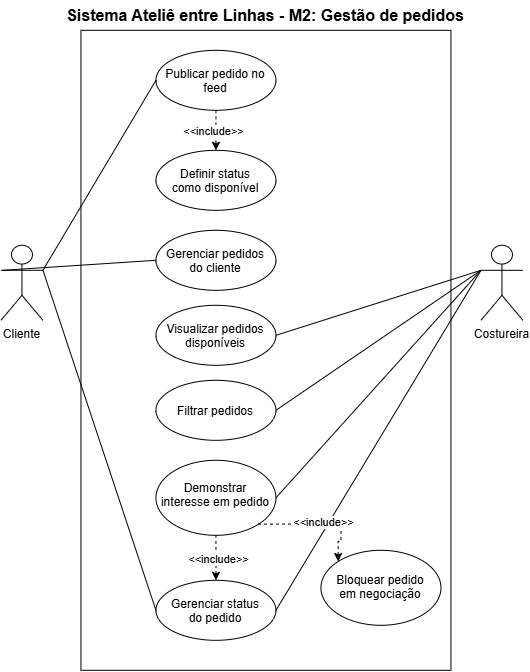

The diagram above was exported from draw.io. Its source (the exported page's mxGraphModel, read from the mxfile embedded in the PNG):
<mxGraphModel dx="1323" dy="675" grid="1" gridSize="10" guides="1" tooltips="1" connect="1" arrows="1" fold="1" page="1" pageScale="1" pageWidth="827" pageHeight="1169" math="0" shadow="0">
  <root>
    <mxCell id="0" />
    <mxCell id="1" parent="0" />
    <mxCell id="6kinNfhRWJ4Y0HJkgyEd-1" parent="1" style="rounded=0;whiteSpace=wrap;html=1;" value="" vertex="1">
      <mxGeometry height="640" width="370" x="530" y="270" as="geometry" />
    </mxCell>
    <mxCell id="6kinNfhRWJ4Y0HJkgyEd-2" parent="1" style="text;html=1;whiteSpace=wrap;strokeColor=none;fillColor=none;align=center;verticalAlign=middle;rounded=0;" value="&lt;b&gt;&lt;font style=&quot;font-size: 16px;&quot;&gt;Sistema Ateliê entre Linhas - M2: Gestão de pedidos&lt;/font&gt;&lt;/b&gt;" vertex="1">
      <mxGeometry height="30" width="478" x="476" y="240" as="geometry" />
    </mxCell>
    <mxCell id="6kinNfhRWJ4Y0HJkgyEd-3" parent="1" style="shape=umlActor;verticalLabelPosition=bottom;verticalAlign=top;html=1;outlineConnect=0;" value="Cliente" vertex="1">
      <mxGeometry height="75" width="42" x="450" y="485" as="geometry" />
    </mxCell>
    <mxCell id="6kinNfhRWJ4Y0HJkgyEd-4" parent="1" style="shape=umlActor;verticalLabelPosition=bottom;verticalAlign=top;html=1;outlineConnect=0;" value="Costureira" vertex="1">
      <mxGeometry height="75" width="42" x="930" y="485" as="geometry" />
    </mxCell>
    <mxCell id="6kinNfhRWJ4Y0HJkgyEd-22" edge="1" parent="1" source="6kinNfhRWJ4Y0HJkgyEd-5" style="edgeStyle=orthogonalEdgeStyle;rounded=0;orthogonalLoop=1;jettySize=auto;html=1;exitX=0.5;exitY=1;exitDx=0;exitDy=0;endArrow=classic;endFill=1;dashed=1;" target="6kinNfhRWJ4Y0HJkgyEd-17">
      <mxGeometry relative="1" as="geometry" />
    </mxCell>
    <mxCell id="6kinNfhRWJ4Y0HJkgyEd-23" connectable="0" parent="6kinNfhRWJ4Y0HJkgyEd-22" style="edgeLabel;html=1;align=center;verticalAlign=middle;resizable=0;points=[];" value="&amp;lt;&amp;lt;include&amp;gt;&amp;gt;" vertex="1">
      <mxGeometry relative="1" y="-3" as="geometry">
        <mxPoint as="offset" />
      </mxGeometry>
    </mxCell>
    <mxCell id="6kinNfhRWJ4Y0HJkgyEd-5" parent="1" style="ellipse;whiteSpace=wrap;html=1;shapeInside=1;" value="Publicar pedido no feed" vertex="1">
      <mxGeometry height="60" width="120" x="605" y="290" as="geometry" />
    </mxCell>
    <mxCell id="6kinNfhRWJ4Y0HJkgyEd-6" parent="1" style="ellipse;whiteSpace=wrap;html=1;shapeInside=1;" value="Visualizar pedidos disponíveis" vertex="1">
      <mxGeometry height="60" width="120" x="605" y="545" as="geometry" />
    </mxCell>
    <mxCell id="6kinNfhRWJ4Y0HJkgyEd-7" parent="1" style="ellipse;whiteSpace=wrap;html=1;shapeInside=1;" value="Demonstrar interesse em pedido" vertex="1">
      <mxGeometry height="75" width="120" x="605" y="700" as="geometry" />
    </mxCell>
    <mxCell id="6kinNfhRWJ4Y0HJkgyEd-8" parent="1" style="ellipse;whiteSpace=wrap;html=1;shapeInside=1;" value="Gerenciar status do pedido" vertex="1">
      <mxGeometry height="60" width="120" x="605" y="820" as="geometry" />
    </mxCell>
    <mxCell id="6kinNfhRWJ4Y0HJkgyEd-9" edge="1" parent="1" source="6kinNfhRWJ4Y0HJkgyEd-3" style="endArrow=none;html=1;rounded=0;entryX=0;entryY=0.5;entryDx=0;entryDy=0;exitX=1;exitY=0.3333333333333333;exitDx=0;exitDy=0;exitPerimeter=0;" target="6kinNfhRWJ4Y0HJkgyEd-5" value="">
      <mxGeometry height="50" relative="1" width="50" as="geometry">
        <Array as="points" />
        <mxPoint x="460" y="510" as="sourcePoint" />
        <mxPoint x="480" y="430" as="targetPoint" />
      </mxGeometry>
    </mxCell>
    <mxCell id="6kinNfhRWJ4Y0HJkgyEd-10" edge="1" parent="1" style="endArrow=none;html=1;rounded=0;exitX=1;exitY=0.3333333333333333;exitDx=0;exitDy=0;exitPerimeter=0;entryX=0;entryY=0.5;entryDx=0;entryDy=0;" target="6kinNfhRWJ4Y0HJkgyEd-18" value="">
      <mxGeometry height="50" relative="1" width="50" as="geometry">
        <Array as="points" />
        <mxPoint x="452" y="510" as="sourcePoint" />
        <mxPoint x="605" y="720" as="targetPoint" />
      </mxGeometry>
    </mxCell>
    <mxCell id="6kinNfhRWJ4Y0HJkgyEd-11" edge="1" parent="1" source="6kinNfhRWJ4Y0HJkgyEd-3" style="endArrow=none;html=1;rounded=0;entryX=0;entryY=0.5;entryDx=0;entryDy=0;exitX=1;exitY=0.3333333333333333;exitDx=0;exitDy=0;exitPerimeter=0;" target="6kinNfhRWJ4Y0HJkgyEd-8" value="">
      <mxGeometry height="50" relative="1" width="50" as="geometry">
        <Array as="points" />
        <mxPoint x="370" y="600" as="sourcePoint" />
        <mxPoint x="523" y="810" as="targetPoint" />
      </mxGeometry>
    </mxCell>
    <mxCell id="6kinNfhRWJ4Y0HJkgyEd-12" edge="1" parent="1" source="6kinNfhRWJ4Y0HJkgyEd-6" style="endArrow=none;html=1;rounded=0;entryX=0;entryY=0.3333333333333333;entryDx=0;entryDy=0;exitX=1;exitY=0.5;exitDx=0;exitDy=0;entryPerimeter=0;" target="6kinNfhRWJ4Y0HJkgyEd-4" value="">
      <mxGeometry height="50" relative="1" width="50" as="geometry">
        <Array as="points" />
        <mxPoint x="725" y="400" as="sourcePoint" />
        <mxPoint x="878" y="610" as="targetPoint" />
      </mxGeometry>
    </mxCell>
    <mxCell id="6kinNfhRWJ4Y0HJkgyEd-13" edge="1" parent="1" source="6kinNfhRWJ4Y0HJkgyEd-7" style="endArrow=none;html=1;rounded=0;entryX=0;entryY=0.3333333333333333;entryDx=0;entryDy=0;exitX=1;exitY=0.5;exitDx=0;exitDy=0;entryPerimeter=0;" target="6kinNfhRWJ4Y0HJkgyEd-4" value="">
      <mxGeometry height="50" relative="1" width="50" as="geometry">
        <Array as="points" />
        <mxPoint x="725" y="640" as="sourcePoint" />
        <mxPoint x="878" y="850" as="targetPoint" />
      </mxGeometry>
    </mxCell>
    <mxCell id="6kinNfhRWJ4Y0HJkgyEd-14" edge="1" parent="1" source="6kinNfhRWJ4Y0HJkgyEd-4" style="endArrow=none;html=1;rounded=0;entryX=1;entryY=0.5;entryDx=0;entryDy=0;exitX=0;exitY=0.3333333333333333;exitDx=0;exitDy=0;exitPerimeter=0;" target="6kinNfhRWJ4Y0HJkgyEd-8" value="">
      <mxGeometry height="50" relative="1" width="50" as="geometry">
        <Array as="points" />
        <mxPoint x="910" y="690" as="sourcePoint" />
        <mxPoint x="1063" y="900" as="targetPoint" />
      </mxGeometry>
    </mxCell>
    <mxCell id="6kinNfhRWJ4Y0HJkgyEd-17" parent="1" style="ellipse;whiteSpace=wrap;html=1;shapeInside=1;" value="Definir status como disponível" vertex="1">
      <mxGeometry height="60" width="120" x="605" y="390" as="geometry" />
    </mxCell>
    <mxCell id="6kinNfhRWJ4Y0HJkgyEd-18" parent="1" style="ellipse;whiteSpace=wrap;html=1;shapeInside=1;" value="Gerenciar pedidos do cliente" vertex="1">
      <mxGeometry height="60" width="120" x="605" y="470" as="geometry" />
    </mxCell>
    <mxCell id="6kinNfhRWJ4Y0HJkgyEd-24" parent="1" style="ellipse;whiteSpace=wrap;html=1;shapeInside=1;" value="Filtrar pedidos" vertex="1">
      <mxGeometry height="60" width="120" x="605" y="620" as="geometry" />
    </mxCell>
    <mxCell id="6kinNfhRWJ4Y0HJkgyEd-25" edge="1" parent="1" source="6kinNfhRWJ4Y0HJkgyEd-24" style="endArrow=none;html=1;rounded=0;entryX=0;entryY=0.3333333333333333;entryDx=0;entryDy=0;exitX=1;exitY=0.5;exitDx=0;exitDy=0;entryPerimeter=0;" target="6kinNfhRWJ4Y0HJkgyEd-4" value="">
      <mxGeometry height="50" relative="1" width="50" as="geometry">
        <Array as="points" />
        <mxPoint x="710" y="620" as="sourcePoint" />
        <mxPoint x="863" y="555" as="targetPoint" />
      </mxGeometry>
    </mxCell>
    <mxCell id="6kinNfhRWJ4Y0HJkgyEd-27" edge="1" parent="1" source="6kinNfhRWJ4Y0HJkgyEd-8" style="edgeStyle=orthogonalEdgeStyle;rounded=0;orthogonalLoop=1;jettySize=auto;html=1;startArrow=classic;startFill=1;endArrow=none;endFill=0;dashed=1;exitX=0.5;exitY=0;exitDx=0;exitDy=0;" target="6kinNfhRWJ4Y0HJkgyEd-7" value="">
      <mxGeometry relative="1" as="geometry">
        <mxPoint x="665" y="815" as="sourcePoint" />
      </mxGeometry>
    </mxCell>
    <mxCell id="6kinNfhRWJ4Y0HJkgyEd-28" connectable="0" parent="6kinNfhRWJ4Y0HJkgyEd-27" style="edgeLabel;html=1;align=center;verticalAlign=middle;resizable=0;points=[];" value="&amp;lt;&amp;lt;include&amp;gt;&amp;gt;" vertex="1">
      <mxGeometry relative="1" x="-0.05" y="-2" as="geometry">
        <mxPoint as="offset" />
      </mxGeometry>
    </mxCell>
    <mxCell id="6kinNfhRWJ4Y0HJkgyEd-31" parent="1" style="ellipse;whiteSpace=wrap;html=1;shapeInside=1;" value="Bloquear pedido em negociação" vertex="1">
      <mxGeometry height="75" width="120" x="770" y="790" as="geometry" />
    </mxCell>
    <mxCell id="6kinNfhRWJ4Y0HJkgyEd-34" edge="1" parent="1" source="6kinNfhRWJ4Y0HJkgyEd-31" style="edgeStyle=orthogonalEdgeStyle;rounded=0;orthogonalLoop=1;jettySize=auto;html=1;startArrow=classic;startFill=1;endArrow=none;endFill=0;dashed=1;exitX=0;exitY=0;exitDx=0;exitDy=0;entryX=1;entryY=1;entryDx=0;entryDy=0;" target="6kinNfhRWJ4Y0HJkgyEd-7" value="">
      <mxGeometry relative="1" as="geometry">
        <Array as="points">
          <mxPoint x="787.5" y="781.2" />
          <mxPoint x="790" y="781.2" />
          <mxPoint x="790" y="764" />
        </Array>
        <mxPoint x="750" y="825" as="sourcePoint" />
        <mxPoint x="750" y="780" as="targetPoint" />
      </mxGeometry>
    </mxCell>
    <mxCell id="6kinNfhRWJ4Y0HJkgyEd-35" connectable="0" parent="6kinNfhRWJ4Y0HJkgyEd-34" style="edgeLabel;html=1;align=center;verticalAlign=middle;resizable=0;points=[];" value="&amp;lt;&amp;lt;include&amp;gt;&amp;gt;" vertex="1">
      <mxGeometry relative="1" x="-0.05" y="-2" as="geometry">
        <mxPoint as="offset" />
      </mxGeometry>
    </mxCell>
  </root>
</mxGraphModel>